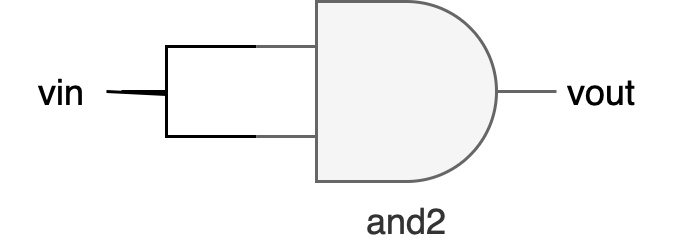

The diagram above was exported from draw.io. Its source (the exported page's mxGraphModel, read from the mxfile embedded in the PNG):
<mxGraphModel dx="1434" dy="779" grid="1" gridSize="10" guides="1" tooltips="1" connect="1" arrows="1" fold="1" page="1" pageScale="1" pageWidth="827" pageHeight="1169" math="0" shadow="0">
  <root>
    <mxCell id="tHel1GWXzAwpO4PDa3tA-0" />
    <mxCell id="tHel1GWXzAwpO4PDa3tA-1" parent="tHel1GWXzAwpO4PDa3tA-0" />
    <mxCell id="rf8ZhoPwS2svTHX7UKxm-1" style="edgeStyle=orthogonalEdgeStyle;rounded=0;orthogonalLoop=1;jettySize=auto;html=1;exitX=0;exitY=0.25;exitDx=0;exitDy=0;exitPerimeter=0;endArrow=none;endFill=0;" edge="1" parent="tHel1GWXzAwpO4PDa3tA-1" source="tHel1GWXzAwpO4PDa3tA-4" target="rf8ZhoPwS2svTHX7UKxm-0">
      <mxGeometry relative="1" as="geometry">
        <Array as="points">
          <mxPoint x="260" y="195" />
          <mxPoint x="260" y="210" />
        </Array>
      </mxGeometry>
    </mxCell>
    <mxCell id="rf8ZhoPwS2svTHX7UKxm-2" style="edgeStyle=orthogonalEdgeStyle;rounded=0;orthogonalLoop=1;jettySize=auto;html=1;exitX=0;exitY=0.75;exitDx=0;exitDy=0;exitPerimeter=0;endArrow=none;endFill=0;" edge="1" parent="tHel1GWXzAwpO4PDa3tA-1" source="tHel1GWXzAwpO4PDa3tA-4">
      <mxGeometry relative="1" as="geometry">
        <mxPoint x="240" y="210" as="targetPoint" />
        <Array as="points">
          <mxPoint x="260" y="225" />
          <mxPoint x="260" y="211" />
        </Array>
      </mxGeometry>
    </mxCell>
    <mxCell id="tHel1GWXzAwpO4PDa3tA-4" value="and2" style="verticalLabelPosition=bottom;shadow=0;dashed=0;align=center;html=1;verticalAlign=top;shape=mxgraph.electrical.logic_gates.logic_gate;operation=and;fillColor=#f5f5f5;fontColor=#333333;strokeColor=#666666;" vertex="1" parent="tHel1GWXzAwpO4PDa3tA-1">
      <mxGeometry x="290" y="180" width="100" height="60" as="geometry" />
    </mxCell>
    <mxCell id="tHel1GWXzAwpO4PDa3tA-11" value="vout" style="text;html=1;align=center;verticalAlign=middle;resizable=0;points=[];autosize=1;strokeColor=none;fillColor=none;" vertex="1" parent="tHel1GWXzAwpO4PDa3tA-1">
      <mxGeometry x="380" y="195" width="50" height="30" as="geometry" />
    </mxCell>
    <mxCell id="rf8ZhoPwS2svTHX7UKxm-0" value="vin" style="text;html=1;align=center;verticalAlign=middle;resizable=0;points=[];autosize=1;strokeColor=none;fillColor=none;" vertex="1" parent="tHel1GWXzAwpO4PDa3tA-1">
      <mxGeometry x="205" y="195" width="40" height="30" as="geometry" />
    </mxCell>
  </root>
</mxGraphModel>